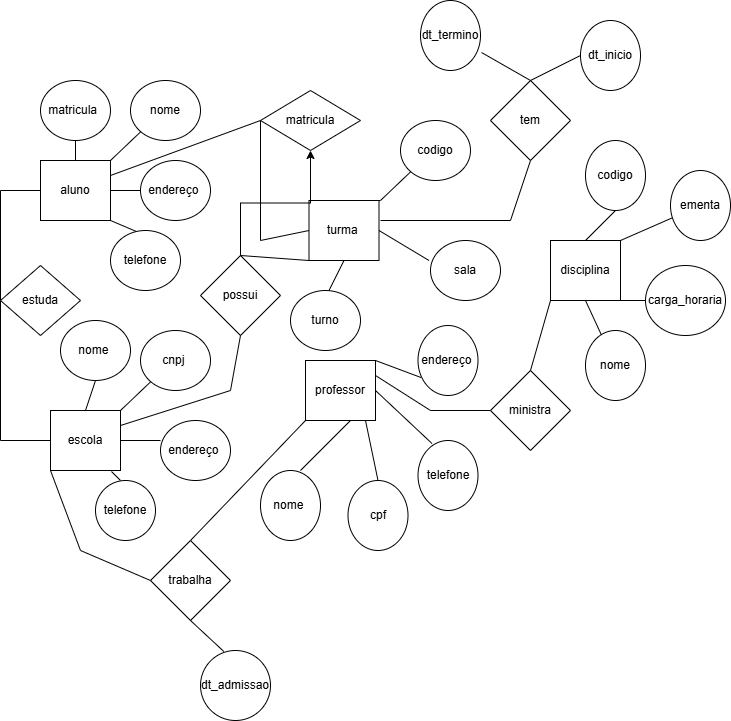

The diagram above was exported from draw.io. Its source (the exported page's mxGraphModel, read from the mxfile embedded in the PNG):
<mxGraphModel dx="872" dy="1642" grid="1" gridSize="10" guides="1" tooltips="1" connect="1" arrows="1" fold="1" page="1" pageScale="1" pageWidth="827" pageHeight="1169" math="0" shadow="0">
  <root>
    <mxCell id="0" />
    <mxCell id="1" parent="0" />
    <mxCell id="CvdKwuipxOJaGJ-TMLfd-1" parent="1" style="rounded=0;whiteSpace=wrap;html=1;" value="&lt;font dir=&quot;auto&quot; style=&quot;vertical-align: inherit;&quot;&gt;&lt;font dir=&quot;auto&quot; style=&quot;vertical-align: inherit;&quot;&gt;aluno&lt;/font&gt;&lt;/font&gt;" vertex="1">
      <mxGeometry height="60" width="70" x="90" y="120" as="geometry" />
    </mxCell>
    <mxCell id="CvdKwuipxOJaGJ-TMLfd-2" parent="1" style="ellipse;whiteSpace=wrap;html=1;" value="matricula&lt;span style=&quot;white-space: pre;&quot;&gt;&#09;&lt;/span&gt;" vertex="1">
      <mxGeometry height="60" width="70" x="90" y="40" as="geometry" />
    </mxCell>
    <mxCell id="UMEA6MrvvNk5Lp6vZHP8-1" parent="1" style="ellipse;whiteSpace=wrap;html=1;" value="nome" vertex="1">
      <mxGeometry height="60" width="70" x="180" y="40" as="geometry" />
    </mxCell>
    <mxCell id="qYgSN44-VSEPz1zZmv9r-1" parent="1" style="ellipse;whiteSpace=wrap;html=1;" value="endereço&amp;nbsp;" vertex="1">
      <mxGeometry height="60" width="70" x="190" y="120" as="geometry" />
    </mxCell>
    <mxCell id="qYgSN44-VSEPz1zZmv9r-2" parent="1" style="ellipse;whiteSpace=wrap;html=1;" value="telefone" vertex="1">
      <mxGeometry height="60" width="70" x="160" y="190" as="geometry" />
    </mxCell>
    <mxCell id="qYgSN44-VSEPz1zZmv9r-3" parent="1" style="rounded=0;whiteSpace=wrap;html=1;" value="turma&amp;nbsp;" vertex="1">
      <mxGeometry height="60" width="70" x="358.5" y="160" as="geometry" />
    </mxCell>
    <mxCell id="qYgSN44-VSEPz1zZmv9r-4" parent="1" style="ellipse;whiteSpace=wrap;html=1;" value="sala" vertex="1">
      <mxGeometry height="60" width="70" x="480" y="200" as="geometry" />
    </mxCell>
    <mxCell id="qYgSN44-VSEPz1zZmv9r-5" parent="1" style="ellipse;whiteSpace=wrap;html=1;" value="turno" vertex="1">
      <mxGeometry height="60" width="70" x="340" y="250" as="geometry" />
    </mxCell>
    <mxCell id="qYgSN44-VSEPz1zZmv9r-6" parent="1" style="ellipse;whiteSpace=wrap;html=1;" value="codigo" vertex="1">
      <mxGeometry height="60" width="70" x="450" y="80" as="geometry" />
    </mxCell>
    <mxCell id="qYgSN44-VSEPz1zZmv9r-7" parent="1" style="rounded=0;whiteSpace=wrap;html=1;" value="disciplina" vertex="1">
      <mxGeometry height="60" width="70" x="600" y="200" as="geometry" />
    </mxCell>
    <mxCell id="qYgSN44-VSEPz1zZmv9r-8" parent="1" style="rounded=0;whiteSpace=wrap;html=1;" value="professor" vertex="1">
      <mxGeometry height="60" width="70" x="355" y="320" as="geometry" />
    </mxCell>
    <mxCell id="7E69f3pLY184tWsOVePV-1" parent="1" style="ellipse;whiteSpace=wrap;html=1;" value="nome&amp;nbsp;" vertex="1">
      <mxGeometry height="60" width="70" x="110" y="280" as="geometry" />
    </mxCell>
    <mxCell id="7E69f3pLY184tWsOVePV-2" parent="1" style="ellipse;whiteSpace=wrap;html=1;" value="cnpj&amp;nbsp;" vertex="1">
      <mxGeometry height="60" width="70" x="190" y="290" as="geometry" />
    </mxCell>
    <mxCell id="7E69f3pLY184tWsOVePV-4" parent="1" style="ellipse;whiteSpace=wrap;html=1;" value="telefone" vertex="1">
      <mxGeometry height="60" width="60" x="145" y="440" as="geometry" />
    </mxCell>
    <mxCell id="7E69f3pLY184tWsOVePV-5" parent="1" style="ellipse;whiteSpace=wrap;html=1;" value="endereço&amp;nbsp;" vertex="1">
      <mxGeometry height="60" width="70" x="210" y="380" as="geometry" />
    </mxCell>
    <mxCell id="7E69f3pLY184tWsOVePV-6" parent="1" style="rounded=0;whiteSpace=wrap;html=1;" value="escola" vertex="1">
      <mxGeometry height="60" width="70" x="100" y="370" as="geometry" />
    </mxCell>
    <mxCell id="7E69f3pLY184tWsOVePV-7" parent="1" style="ellipse;whiteSpace=wrap;html=1;" value="endereço&amp;nbsp;" vertex="1">
      <mxGeometry height="70" width="60" x="467.5" y="285" as="geometry" />
    </mxCell>
    <mxCell id="7E69f3pLY184tWsOVePV-8" parent="1" style="ellipse;whiteSpace=wrap;html=1;" value="nome&amp;nbsp;" vertex="1">
      <mxGeometry height="70" width="60" x="310" y="430" as="geometry" />
    </mxCell>
    <mxCell id="7E69f3pLY184tWsOVePV-9" parent="1" style="ellipse;whiteSpace=wrap;html=1;" value="telefone" vertex="1">
      <mxGeometry height="70" width="60" x="467.5" y="400" as="geometry" />
    </mxCell>
    <mxCell id="7E69f3pLY184tWsOVePV-10" parent="1" style="ellipse;whiteSpace=wrap;html=1;" value="cpf" vertex="1">
      <mxGeometry height="70" width="60" x="397.5" y="440" as="geometry" />
    </mxCell>
    <mxCell id="7E69f3pLY184tWsOVePV-14" edge="1" parent="1" style="endArrow=none;html=1;rounded=0;" value="">
      <mxGeometry height="50" relative="1" width="50" as="geometry">
        <mxPoint x="350" y="430" as="sourcePoint" />
        <mxPoint x="400" y="380" as="targetPoint" />
      </mxGeometry>
    </mxCell>
    <mxCell id="7E69f3pLY184tWsOVePV-15" edge="1" parent="1" source="7E69f3pLY184tWsOVePV-10" style="endArrow=none;html=1;rounded=0;exitX=0.5;exitY=0;exitDx=0;exitDy=0;" value="">
      <mxGeometry height="50" relative="1" width="50" as="geometry">
        <mxPoint x="445" y="430" as="sourcePoint" />
        <mxPoint x="415" y="380" as="targetPoint" />
      </mxGeometry>
    </mxCell>
    <mxCell id="7E69f3pLY184tWsOVePV-16" edge="1" parent="1" source="qYgSN44-VSEPz1zZmv9r-8" style="endArrow=none;html=1;rounded=0;exitX=1;exitY=0.5;exitDx=0;exitDy=0;entryX=0.05;entryY=0.186;entryDx=0;entryDy=0;entryPerimeter=0;" value="">
      <mxGeometry height="50" relative="1" width="50" as="geometry">
        <Array as="points" />
        <mxPoint x="405" y="460" as="sourcePoint" />
        <mxPoint x="481.5" y="403.02" as="targetPoint" />
      </mxGeometry>
    </mxCell>
    <mxCell id="7E69f3pLY184tWsOVePV-17" edge="1" parent="1" source="qYgSN44-VSEPz1zZmv9r-8" style="endArrow=none;html=1;rounded=0;exitX=1;exitY=0;exitDx=0;exitDy=0;entryX=0.05;entryY=0.743;entryDx=0;entryDy=0;entryPerimeter=0;" target="7E69f3pLY184tWsOVePV-7" value="">
      <mxGeometry height="50" relative="1" width="50" as="geometry">
        <mxPoint x="405" y="460" as="sourcePoint" />
        <mxPoint x="448.5" y="290" as="targetPoint" />
      </mxGeometry>
    </mxCell>
    <mxCell id="7E69f3pLY184tWsOVePV-18" edge="1" parent="1" style="endArrow=none;html=1;rounded=0;entryX=0.5;entryY=1;entryDx=0;entryDy=0;exitX=0.5;exitY=0;exitDx=0;exitDy=0;" target="qYgSN44-VSEPz1zZmv9r-3" value="">
      <mxGeometry height="50" relative="1" width="50" as="geometry">
        <mxPoint x="378.5" y="250" as="sourcePoint" />
        <mxPoint x="518.5" y="220" as="targetPoint" />
      </mxGeometry>
    </mxCell>
    <mxCell id="7E69f3pLY184tWsOVePV-19" edge="1" parent="1" style="endArrow=none;html=1;rounded=0;entryX=1;entryY=0.5;entryDx=0;entryDy=0;exitX=0;exitY=0.5;exitDx=0;exitDy=0;" target="qYgSN44-VSEPz1zZmv9r-3" value="">
      <mxGeometry height="50" relative="1" width="50" as="geometry">
        <mxPoint x="478.5" y="220" as="sourcePoint" />
        <mxPoint x="518.5" y="220" as="targetPoint" />
      </mxGeometry>
    </mxCell>
    <mxCell id="7E69f3pLY184tWsOVePV-20" edge="1" parent="1" source="qYgSN44-VSEPz1zZmv9r-3" style="endArrow=none;html=1;rounded=0;entryX=0;entryY=1;entryDx=0;entryDy=0;exitX=0.5;exitY=0;exitDx=0;exitDy=0;" target="qYgSN44-VSEPz1zZmv9r-6" value="">
      <mxGeometry height="50" relative="1" width="50" as="geometry">
        <Array as="points">
          <mxPoint x="430" y="160" />
        </Array>
        <mxPoint x="393.5" y="120" as="sourcePoint" />
        <mxPoint x="513.5" y="160" as="targetPoint" />
      </mxGeometry>
    </mxCell>
    <mxCell id="7E69f3pLY184tWsOVePV-21" edge="1" parent="1" source="CvdKwuipxOJaGJ-TMLfd-1" style="endArrow=none;html=1;rounded=0;entryX=0.5;entryY=1;entryDx=0;entryDy=0;exitX=0.5;exitY=0;exitDx=0;exitDy=0;" target="CvdKwuipxOJaGJ-TMLfd-2" value="">
      <mxGeometry height="50" relative="1" width="50" as="geometry">
        <mxPoint x="450" y="260" as="sourcePoint" />
        <mxPoint x="500" y="210" as="targetPoint" />
      </mxGeometry>
    </mxCell>
    <mxCell id="7E69f3pLY184tWsOVePV-22" edge="1" parent="1" source="CvdKwuipxOJaGJ-TMLfd-1" style="endArrow=none;html=1;rounded=0;entryX=0;entryY=1;entryDx=0;entryDy=0;exitX=1;exitY=0;exitDx=0;exitDy=0;" target="UMEA6MrvvNk5Lp6vZHP8-1" value="">
      <mxGeometry height="50" relative="1" width="50" as="geometry">
        <mxPoint x="450" y="260" as="sourcePoint" />
        <mxPoint x="500" y="210" as="targetPoint" />
      </mxGeometry>
    </mxCell>
    <mxCell id="7E69f3pLY184tWsOVePV-23" edge="1" parent="1" source="7E69f3pLY184tWsOVePV-6" style="endArrow=none;html=1;rounded=0;entryX=0.5;entryY=1;entryDx=0;entryDy=0;exitX=0.5;exitY=0;exitDx=0;exitDy=0;" target="7E69f3pLY184tWsOVePV-1" value="">
      <mxGeometry height="50" relative="1" width="50" as="geometry">
        <mxPoint x="450" y="260" as="sourcePoint" />
        <mxPoint x="500" y="210" as="targetPoint" />
      </mxGeometry>
    </mxCell>
    <mxCell id="7E69f3pLY184tWsOVePV-24" edge="1" parent="1" source="qYgSN44-VSEPz1zZmv9r-2" style="endArrow=none;html=1;rounded=0;entryX=1;entryY=1;entryDx=0;entryDy=0;exitX=0.371;exitY=0.017;exitDx=0;exitDy=0;exitPerimeter=0;" target="CvdKwuipxOJaGJ-TMLfd-1" value="">
      <mxGeometry height="50" relative="1" width="50" as="geometry">
        <mxPoint x="167" y="190" as="sourcePoint" />
        <mxPoint x="500" y="210" as="targetPoint" />
      </mxGeometry>
    </mxCell>
    <mxCell id="7E69f3pLY184tWsOVePV-25" edge="1" parent="1" source="qYgSN44-VSEPz1zZmv9r-1" style="endArrow=none;html=1;rounded=0;entryX=1;entryY=0.5;entryDx=0;entryDy=0;exitX=0;exitY=0.5;exitDx=0;exitDy=0;" target="CvdKwuipxOJaGJ-TMLfd-1" value="">
      <mxGeometry height="50" relative="1" width="50" as="geometry">
        <mxPoint x="450" y="260" as="sourcePoint" />
        <mxPoint x="500" y="210" as="targetPoint" />
      </mxGeometry>
    </mxCell>
    <mxCell id="7E69f3pLY184tWsOVePV-27" edge="1" parent="1" source="7E69f3pLY184tWsOVePV-6" style="endArrow=none;html=1;rounded=0;exitX=1;exitY=0;exitDx=0;exitDy=0;entryX=0;entryY=1;entryDx=0;entryDy=0;" target="7E69f3pLY184tWsOVePV-2" value="">
      <mxGeometry height="50" relative="1" width="50" as="geometry">
        <mxPoint x="450" y="260" as="sourcePoint" />
        <mxPoint x="500" y="210" as="targetPoint" />
      </mxGeometry>
    </mxCell>
    <mxCell id="7E69f3pLY184tWsOVePV-28" edge="1" parent="1" style="endArrow=none;html=1;rounded=0;entryX=0.871;entryY=1.017;entryDx=0;entryDy=0;entryPerimeter=0;" target="7E69f3pLY184tWsOVePV-6" value="">
      <mxGeometry height="50" relative="1" width="50" as="geometry">
        <mxPoint x="170" y="440" as="sourcePoint" />
        <mxPoint x="470" y="410" as="targetPoint" />
      </mxGeometry>
    </mxCell>
    <mxCell id="7E69f3pLY184tWsOVePV-29" edge="1" parent="1" style="endArrow=none;html=1;rounded=0;entryX=1;entryY=0.5;entryDx=0;entryDy=0;" target="7E69f3pLY184tWsOVePV-6" value="">
      <mxGeometry height="50" relative="1" width="50" as="geometry">
        <mxPoint x="210" y="400" as="sourcePoint" />
        <mxPoint x="470" y="310" as="targetPoint" />
      </mxGeometry>
    </mxCell>
    <mxCell id="7E69f3pLY184tWsOVePV-31" parent="1" style="ellipse;whiteSpace=wrap;html=1;" value="codigo" vertex="1">
      <mxGeometry height="70" width="60" x="635" y="100" as="geometry" />
    </mxCell>
    <mxCell id="7E69f3pLY184tWsOVePV-32" parent="1" style="ellipse;whiteSpace=wrap;html=1;" value="ementa" vertex="1">
      <mxGeometry height="70" width="60" x="720" y="130" as="geometry" />
    </mxCell>
    <mxCell id="7E69f3pLY184tWsOVePV-33" parent="1" style="ellipse;whiteSpace=wrap;html=1;" value="&lt;font&gt;carga_horaria&lt;/font&gt;" vertex="1">
      <mxGeometry height="70" width="80" x="695" y="225" as="geometry" />
    </mxCell>
    <mxCell id="7E69f3pLY184tWsOVePV-34" parent="1" style="ellipse;whiteSpace=wrap;html=1;" value="nome" vertex="1">
      <mxGeometry height="70" width="60" x="635" y="290" as="geometry" />
    </mxCell>
    <mxCell id="7E69f3pLY184tWsOVePV-36" edge="1" parent="1" source="qYgSN44-VSEPz1zZmv9r-7" style="endArrow=none;html=1;rounded=0;entryX=0.5;entryY=1;entryDx=0;entryDy=0;exitX=0.5;exitY=0;exitDx=0;exitDy=0;" target="7E69f3pLY184tWsOVePV-31" value="">
      <mxGeometry height="50" relative="1" width="50" as="geometry">
        <mxPoint x="400" y="350" as="sourcePoint" />
        <mxPoint x="450" y="300" as="targetPoint" />
      </mxGeometry>
    </mxCell>
    <mxCell id="7E69f3pLY184tWsOVePV-37" edge="1" parent="1" source="qYgSN44-VSEPz1zZmv9r-7" style="endArrow=none;html=1;rounded=0;exitX=1;exitY=0;exitDx=0;exitDy=0;" target="7E69f3pLY184tWsOVePV-32" value="">
      <mxGeometry height="50" relative="1" width="50" as="geometry">
        <mxPoint x="400" y="350" as="sourcePoint" />
        <mxPoint x="450" y="300" as="targetPoint" />
      </mxGeometry>
    </mxCell>
    <mxCell id="7E69f3pLY184tWsOVePV-38" edge="1" parent="1" source="qYgSN44-VSEPz1zZmv9r-7" style="endArrow=none;html=1;rounded=0;exitX=1;exitY=1;exitDx=0;exitDy=0;entryX=0;entryY=0.5;entryDx=0;entryDy=0;" target="7E69f3pLY184tWsOVePV-33" value="">
      <mxGeometry height="50" relative="1" width="50" as="geometry">
        <mxPoint x="400" y="350" as="sourcePoint" />
        <mxPoint x="690" y="260" as="targetPoint" />
      </mxGeometry>
    </mxCell>
    <mxCell id="7E69f3pLY184tWsOVePV-39" edge="1" parent="1" source="7E69f3pLY184tWsOVePV-34" style="endArrow=none;html=1;rounded=0;entryX=0.5;entryY=1;entryDx=0;entryDy=0;" target="qYgSN44-VSEPz1zZmv9r-7" value="">
      <mxGeometry height="50" relative="1" width="50" as="geometry">
        <mxPoint x="400" y="350" as="sourcePoint" />
        <mxPoint x="450" y="300" as="targetPoint" />
      </mxGeometry>
    </mxCell>
    <mxCell id="7E69f3pLY184tWsOVePV-40" parent="1" style="rhombus;whiteSpace=wrap;html=1;" value="matricula" vertex="1">
      <mxGeometry height="60" width="100" x="310" y="50" as="geometry" />
    </mxCell>
    <mxCell id="7E69f3pLY184tWsOVePV-45" edge="1" parent="1" style="endArrow=none;html=1;rounded=0;entryX=0;entryY=0.5;entryDx=0;entryDy=0;" target="7E69f3pLY184tWsOVePV-40" value="">
      <mxGeometry height="50" relative="1" width="50" as="geometry">
        <mxPoint x="310" y="200" as="sourcePoint" />
        <mxPoint x="470" y="180" as="targetPoint" />
      </mxGeometry>
    </mxCell>
    <mxCell id="7E69f3pLY184tWsOVePV-46" edge="1" parent="1" style="endArrow=none;html=1;rounded=0;entryX=0;entryY=0.5;entryDx=0;entryDy=0;" target="qYgSN44-VSEPz1zZmv9r-3" value="">
      <mxGeometry height="50" relative="1" width="50" as="geometry">
        <mxPoint x="310" y="200" as="sourcePoint" />
        <mxPoint x="470" y="180" as="targetPoint" />
      </mxGeometry>
    </mxCell>
    <mxCell id="7E69f3pLY184tWsOVePV-47" edge="1" parent="1" source="CvdKwuipxOJaGJ-TMLfd-1" style="endArrow=none;html=1;rounded=0;exitX=1;exitY=0.25;exitDx=0;exitDy=0;" value="">
      <mxGeometry height="50" relative="1" width="50" as="geometry">
        <mxPoint x="360" y="320" as="sourcePoint" />
        <mxPoint x="310" y="80" as="targetPoint" />
      </mxGeometry>
    </mxCell>
    <mxCell id="7E69f3pLY184tWsOVePV-53" edge="1" parent="1" style="endArrow=none;html=1;rounded=0;entryX=0;entryY=0.5;entryDx=0;entryDy=0;" target="CvdKwuipxOJaGJ-TMLfd-1" value="">
      <mxGeometry height="50" relative="1" width="50" as="geometry">
        <mxPoint x="50" y="150" as="sourcePoint" />
        <mxPoint x="410" y="260" as="targetPoint" />
      </mxGeometry>
    </mxCell>
    <mxCell id="7E69f3pLY184tWsOVePV-55" edge="1" parent="1" source="7E69f3pLY184tWsOVePV-6" style="endArrow=none;html=1;rounded=0;exitX=0;exitY=0.5;exitDx=0;exitDy=0;" value="">
      <mxGeometry height="50" relative="1" width="50" as="geometry">
        <mxPoint x="360" y="310" as="sourcePoint" />
        <mxPoint x="50" y="400" as="targetPoint" />
      </mxGeometry>
    </mxCell>
    <mxCell id="7E69f3pLY184tWsOVePV-59" edge="1" parent="1" style="endArrow=none;html=1;rounded=0;" value="">
      <mxGeometry height="50" relative="1" width="50" as="geometry">
        <mxPoint x="50" y="400" as="sourcePoint" />
        <mxPoint x="50" y="150" as="targetPoint" />
      </mxGeometry>
    </mxCell>
    <mxCell id="7E69f3pLY184tWsOVePV-60" parent="1" style="rhombus;whiteSpace=wrap;html=1;" value="estuda" vertex="1">
      <mxGeometry height="70" width="80" x="50" y="225" as="geometry" />
    </mxCell>
    <mxCell id="7E69f3pLY184tWsOVePV-69" edge="1" parent="1" source="7E69f3pLY184tWsOVePV-61" style="edgeStyle=orthogonalEdgeStyle;rounded=0;orthogonalLoop=1;jettySize=auto;html=1;" target="7E69f3pLY184tWsOVePV-40" value="">
      <mxGeometry relative="1" as="geometry" />
    </mxCell>
    <mxCell id="7E69f3pLY184tWsOVePV-61" parent="1" style="rhombus;whiteSpace=wrap;html=1;" value="possui" vertex="1">
      <mxGeometry height="80" width="80" x="250" y="215" as="geometry" />
    </mxCell>
    <mxCell id="7E69f3pLY184tWsOVePV-62" edge="1" parent="1" source="7E69f3pLY184tWsOVePV-61" style="endArrow=none;html=1;rounded=0;entryX=0;entryY=1;entryDx=0;entryDy=0;exitX=0.5;exitY=0;exitDx=0;exitDy=0;" target="qYgSN44-VSEPz1zZmv9r-3" value="">
      <mxGeometry height="50" relative="1" width="50" as="geometry">
        <mxPoint x="360" y="260" as="sourcePoint" />
        <mxPoint x="350" y="220" as="targetPoint" />
      </mxGeometry>
    </mxCell>
    <mxCell id="7E69f3pLY184tWsOVePV-63" edge="1" parent="1" source="7E69f3pLY184tWsOVePV-6" style="endArrow=none;html=1;rounded=0;exitX=1;exitY=0.25;exitDx=0;exitDy=0;" value="">
      <mxGeometry height="50" relative="1" width="50" as="geometry">
        <mxPoint x="360" y="260" as="sourcePoint" />
        <mxPoint x="280" y="350" as="targetPoint" />
      </mxGeometry>
    </mxCell>
    <mxCell id="7E69f3pLY184tWsOVePV-67" edge="1" parent="1" style="endArrow=none;html=1;rounded=0;entryX=0.5;entryY=1;entryDx=0;entryDy=0;" target="7E69f3pLY184tWsOVePV-61" value="">
      <mxGeometry height="50" relative="1" width="50" as="geometry">
        <mxPoint x="280" y="350" as="sourcePoint" />
        <mxPoint x="410" y="210" as="targetPoint" />
      </mxGeometry>
    </mxCell>
    <mxCell id="7E69f3pLY184tWsOVePV-70" parent="1" style="rhombus;whiteSpace=wrap;html=1;" value="ministra" vertex="1">
      <mxGeometry height="80" width="80" x="540" y="330" as="geometry" />
    </mxCell>
    <mxCell id="7E69f3pLY184tWsOVePV-71" edge="1" parent="1" source="7E69f3pLY184tWsOVePV-70" style="endArrow=none;html=1;rounded=0;entryX=0;entryY=1;entryDx=0;entryDy=0;exitX=0.5;exitY=0;exitDx=0;exitDy=0;" target="qYgSN44-VSEPz1zZmv9r-7" value="">
      <mxGeometry height="50" relative="1" width="50" as="geometry">
        <mxPoint x="360" y="360" as="sourcePoint" />
        <mxPoint x="410" y="310" as="targetPoint" />
      </mxGeometry>
    </mxCell>
    <mxCell id="7E69f3pLY184tWsOVePV-72" edge="1" parent="1" source="qYgSN44-VSEPz1zZmv9r-8" style="endArrow=none;html=1;rounded=0;entryX=0;entryY=0.5;entryDx=0;entryDy=0;exitX=1;exitY=0.25;exitDx=0;exitDy=0;" target="7E69f3pLY184tWsOVePV-70" value="">
      <mxGeometry height="50" relative="1" width="50" as="geometry">
        <Array as="points">
          <mxPoint x="480" y="370" />
        </Array>
        <mxPoint x="430" y="340" as="sourcePoint" />
        <mxPoint x="410" y="310" as="targetPoint" />
      </mxGeometry>
    </mxCell>
    <mxCell id="7E69f3pLY184tWsOVePV-75" parent="1" style="rhombus;whiteSpace=wrap;html=1;" value="tem" vertex="1">
      <mxGeometry height="80" width="80" x="540" y="40" as="geometry" />
    </mxCell>
    <mxCell id="7E69f3pLY184tWsOVePV-76" edge="1" parent="1" style="endArrow=none;html=1;rounded=0;" value="">
      <mxGeometry height="50" relative="1" width="50" as="geometry">
        <mxPoint x="430" y="180" as="sourcePoint" />
        <mxPoint x="560" y="180" as="targetPoint" />
      </mxGeometry>
    </mxCell>
    <mxCell id="7E69f3pLY184tWsOVePV-77" edge="1" parent="1" source="7E69f3pLY184tWsOVePV-75" style="endArrow=none;html=1;rounded=0;exitX=0.5;exitY=1;exitDx=0;exitDy=0;" value="">
      <mxGeometry height="50" relative="1" width="50" as="geometry">
        <mxPoint x="360" y="170" as="sourcePoint" />
        <mxPoint x="560" y="180" as="targetPoint" />
      </mxGeometry>
    </mxCell>
    <mxCell id="7E69f3pLY184tWsOVePV-78" parent="1" style="ellipse;whiteSpace=wrap;html=1;" value="dt_inicio" vertex="1">
      <mxGeometry height="70" width="60" x="630" y="-20" as="geometry" />
    </mxCell>
    <mxCell id="7E69f3pLY184tWsOVePV-79" parent="1" style="ellipse;whiteSpace=wrap;html=1;" value="dt_termino" vertex="1">
      <mxGeometry height="70" width="60" x="470" y="-40" as="geometry" />
    </mxCell>
    <mxCell id="7E69f3pLY184tWsOVePV-80" parent="1" style="ellipse;whiteSpace=wrap;html=1;" value="dt_admissao" vertex="1">
      <mxGeometry height="70" width="70" x="250" y="610" as="geometry" />
    </mxCell>
    <mxCell id="7E69f3pLY184tWsOVePV-81" parent="1" style="rhombus;whiteSpace=wrap;html=1;" value="trabalha" vertex="1">
      <mxGeometry height="80" width="80" x="200" y="500" as="geometry" />
    </mxCell>
    <mxCell id="7E69f3pLY184tWsOVePV-82" edge="1" parent="1" source="7E69f3pLY184tWsOVePV-80" style="endArrow=none;html=1;rounded=0;entryX=0.5;entryY=1;entryDx=0;entryDy=0;exitX=0.333;exitY=0.014;exitDx=0;exitDy=0;exitPerimeter=0;" target="7E69f3pLY184tWsOVePV-81" value="">
      <mxGeometry height="50" relative="1" width="50" as="geometry">
        <mxPoint x="360" y="570" as="sourcePoint" />
        <mxPoint x="410" y="520" as="targetPoint" />
      </mxGeometry>
    </mxCell>
    <mxCell id="7E69f3pLY184tWsOVePV-83" edge="1" parent="1" source="7E69f3pLY184tWsOVePV-81" style="endArrow=none;html=1;rounded=0;entryX=0;entryY=1;entryDx=0;entryDy=0;exitX=0.5;exitY=0;exitDx=0;exitDy=0;" target="qYgSN44-VSEPz1zZmv9r-8" value="">
      <mxGeometry height="50" relative="1" width="50" as="geometry">
        <mxPoint x="360" y="570" as="sourcePoint" />
        <mxPoint x="410" y="520" as="targetPoint" />
      </mxGeometry>
    </mxCell>
    <mxCell id="7E69f3pLY184tWsOVePV-85" edge="1" parent="1" source="7E69f3pLY184tWsOVePV-81" style="endArrow=none;html=1;rounded=0;entryX=0;entryY=1;entryDx=0;entryDy=0;exitX=0;exitY=0.5;exitDx=0;exitDy=0;" target="7E69f3pLY184tWsOVePV-6" value="">
      <mxGeometry height="50" relative="1" width="50" as="geometry">
        <Array as="points">
          <mxPoint x="130" y="510" />
        </Array>
        <mxPoint x="360" y="570" as="sourcePoint" />
        <mxPoint x="410" y="520" as="targetPoint" />
      </mxGeometry>
    </mxCell>
    <mxCell id="7E69f3pLY184tWsOVePV-86" edge="1" parent="1" source="7E69f3pLY184tWsOVePV-79" style="endArrow=none;html=1;rounded=0;entryX=0.5;entryY=0;entryDx=0;entryDy=0;exitX=1.017;exitY=0.743;exitDx=0;exitDy=0;exitPerimeter=0;" target="7E69f3pLY184tWsOVePV-75" value="">
      <mxGeometry height="50" relative="1" width="50" as="geometry">
        <mxPoint x="360" y="-30" as="sourcePoint" />
        <mxPoint x="410" y="-80" as="targetPoint" />
      </mxGeometry>
    </mxCell>
    <mxCell id="7E69f3pLY184tWsOVePV-87" edge="1" parent="1" source="7E69f3pLY184tWsOVePV-75" style="endArrow=none;html=1;rounded=0;entryX=0;entryY=0.5;entryDx=0;entryDy=0;exitX=0.5;exitY=0;exitDx=0;exitDy=0;" target="7E69f3pLY184tWsOVePV-78" value="">
      <mxGeometry height="50" relative="1" width="50" as="geometry">
        <mxPoint x="360" y="-30" as="sourcePoint" />
        <mxPoint x="410" y="-80" as="targetPoint" />
      </mxGeometry>
    </mxCell>
  </root>
</mxGraphModel>